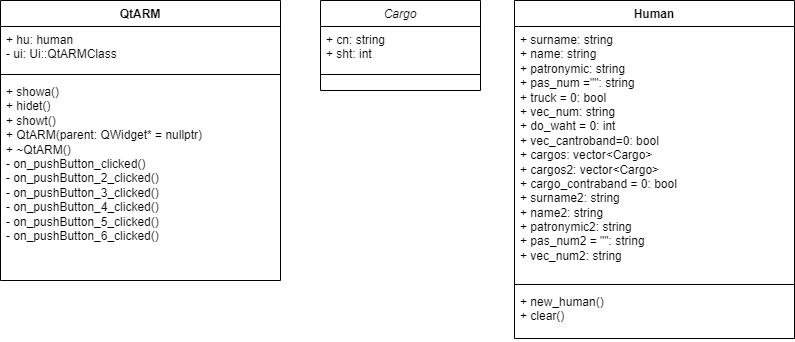

The diagram above was exported from draw.io. Its source (the exported page's mxGraphModel, read from the mxfile embedded in the PNG):
<mxGraphModel dx="1523" dy="461" grid="1" gridSize="10" guides="1" tooltips="1" connect="1" arrows="1" fold="1" page="1" pageScale="1" pageWidth="827" pageHeight="1169" math="0" shadow="0">
  <root>
    <mxCell id="WIyWlLk6GJQsqaUBKTNV-0" />
    <mxCell id="WIyWlLk6GJQsqaUBKTNV-1" parent="WIyWlLk6GJQsqaUBKTNV-0" />
    <mxCell id="zkfFHV4jXpPFQw0GAbJ--0" value="Cargo" style="swimlane;fontStyle=2;align=center;verticalAlign=top;childLayout=stackLayout;horizontal=1;startSize=26;horizontalStack=0;resizeParent=1;resizeLast=0;collapsible=1;marginBottom=0;rounded=0;shadow=0;strokeWidth=1;" parent="WIyWlLk6GJQsqaUBKTNV-1" vertex="1">
      <mxGeometry x="220" y="120" width="160" height="90" as="geometry">
        <mxRectangle x="230" y="140" width="160" height="26" as="alternateBounds" />
      </mxGeometry>
    </mxCell>
    <mxCell id="zkfFHV4jXpPFQw0GAbJ--3" value="+ cn: string &#10;+ sht: int " style="text;align=left;verticalAlign=top;spacingLeft=4;spacingRight=4;overflow=hidden;rotatable=0;points=[[0,0.5],[1,0.5]];portConstraint=eastwest;rounded=0;shadow=0;html=0;" parent="zkfFHV4jXpPFQw0GAbJ--0" vertex="1">
      <mxGeometry y="26" width="160" height="44" as="geometry" />
    </mxCell>
    <mxCell id="zkfFHV4jXpPFQw0GAbJ--4" value="" style="line;html=1;strokeWidth=1;align=left;verticalAlign=middle;spacingTop=-1;spacingLeft=3;spacingRight=3;rotatable=0;labelPosition=right;points=[];portConstraint=eastwest;" parent="zkfFHV4jXpPFQw0GAbJ--0" vertex="1">
      <mxGeometry y="70" width="160" height="8" as="geometry" />
    </mxCell>
    <mxCell id="PxKKxFr-TRnk8PL3940h-8" value="Human" style="swimlane;fontStyle=1;align=center;verticalAlign=top;childLayout=stackLayout;horizontal=1;startSize=26;horizontalStack=0;resizeParent=1;resizeParentMax=0;resizeLast=0;collapsible=1;marginBottom=0;whiteSpace=wrap;html=1;" vertex="1" parent="WIyWlLk6GJQsqaUBKTNV-1">
      <mxGeometry x="414" y="120" width="280" height="338" as="geometry" />
    </mxCell>
    <mxCell id="PxKKxFr-TRnk8PL3940h-9" value="&lt;div&gt;+ surname&lt;span style=&quot;background-color: initial;&quot;&gt;:&amp;nbsp;&lt;/span&gt;&lt;span style=&quot;background-color: initial;&quot;&gt;string&lt;/span&gt;&lt;span style=&quot;background-color: initial;&quot;&gt;&amp;nbsp;&lt;/span&gt;&lt;/div&gt;&lt;div&gt;&lt;span style=&quot;background-color: initial;&quot;&gt;+&lt;/span&gt;&lt;span style=&quot;background-color: initial;&quot;&gt;&amp;nbsp;&lt;/span&gt;name&lt;span style=&quot;background-color: initial;&quot;&gt;:&amp;nbsp;&lt;/span&gt;&lt;span style=&quot;background-color: initial;&quot;&gt;string&lt;/span&gt;&lt;span style=&quot;background-color: initial;&quot;&gt;&amp;nbsp;&lt;/span&gt;&lt;/div&gt;&lt;div&gt;&lt;span style=&quot;background-color: initial;&quot;&gt;+&lt;/span&gt;&lt;span style=&quot;background-color: initial;&quot;&gt;&amp;nbsp;&lt;/span&gt;patronymic&lt;span style=&quot;background-color: initial;&quot;&gt;:&amp;nbsp;&lt;/span&gt;&lt;span style=&quot;background-color: initial;&quot;&gt;string&lt;/span&gt;&lt;span style=&quot;background-color: initial;&quot;&gt;&amp;nbsp;&lt;/span&gt;&lt;/div&gt;&lt;div&gt;&lt;span style=&quot;background-color: initial;&quot;&gt;+&lt;/span&gt;&lt;span style=&quot;background-color: initial;&quot;&gt;&amp;nbsp;&lt;/span&gt;pas_num =&quot;&quot;&lt;span style=&quot;background-color: initial;&quot;&gt;:&amp;nbsp;&lt;/span&gt;&lt;span style=&quot;background-color: initial;&quot;&gt;string&lt;/span&gt;&lt;span style=&quot;background-color: initial;&quot;&gt;&amp;nbsp;&lt;/span&gt;&lt;/div&gt;&lt;div&gt;&lt;span style=&quot;background-color: initial;&quot;&gt;+&lt;/span&gt;&lt;span style=&quot;background-color: initial;&quot;&gt;&amp;nbsp;&lt;/span&gt;t&lt;span style=&quot;background-color: initial;&quot;&gt;ruck = 0:&amp;nbsp;&lt;/span&gt;&lt;span style=&quot;background-color: initial;&quot;&gt;bool&lt;/span&gt;&lt;span style=&quot;background-color: initial;&quot;&gt;&amp;nbsp;&lt;/span&gt;&lt;/div&gt;&lt;div&gt;&lt;span style=&quot;background-color: initial;&quot;&gt;+&lt;/span&gt;&lt;span style=&quot;background-color: initial;&quot;&gt;&amp;nbsp;&lt;/span&gt;vec_num&lt;span style=&quot;background-color: initial;&quot;&gt;:&amp;nbsp;&lt;/span&gt;&lt;span style=&quot;background-color: initial;&quot;&gt;string&lt;/span&gt;&lt;span style=&quot;background-color: initial;&quot;&gt;&amp;nbsp;&lt;/span&gt;&lt;/div&gt;&lt;div&gt;&lt;span style=&quot;background-color: initial;&quot;&gt;+&lt;/span&gt;&lt;span style=&quot;background-color: initial;&quot;&gt;&amp;nbsp;&lt;/span&gt;do_waht = 0:&amp;nbsp;&lt;span style=&quot;background-color: initial;&quot;&gt;int&lt;/span&gt;&lt;span style=&quot;background-color: initial;&quot;&gt;&amp;nbsp;&lt;/span&gt;&lt;/div&gt;&lt;div&gt;&lt;span style=&quot;background-color: initial;&quot;&gt;+&lt;/span&gt;&lt;span style=&quot;background-color: initial;&quot;&gt;&amp;nbsp;&lt;/span&gt;vec_cantroband=0:&amp;nbsp;&lt;span style=&quot;background-color: initial;&quot;&gt;bool&lt;/span&gt;&lt;span style=&quot;background-color: initial;&quot;&gt;&amp;nbsp;&lt;/span&gt;&lt;/div&gt;&lt;div&gt;&lt;span style=&quot;background-color: initial;&quot;&gt;+&lt;/span&gt;&lt;span style=&quot;background-color: initial;&quot;&gt;&amp;nbsp;&lt;/span&gt;cargos:&amp;nbsp;&lt;span style=&quot;background-color: initial;&quot;&gt;vector&amp;lt;Cargo&amp;gt;&lt;/span&gt;&lt;span style=&quot;background-color: initial;&quot;&gt;&amp;nbsp;&lt;/span&gt;&lt;/div&gt;&lt;div&gt;&lt;span style=&quot;background-color: initial;&quot;&gt;+&lt;/span&gt;&lt;span style=&quot;background-color: initial;&quot;&gt;&amp;nbsp;&lt;/span&gt;cargos2:&amp;nbsp;&lt;span style=&quot;background-color: initial;&quot;&gt;vector&amp;lt;Cargo&amp;gt;&lt;/span&gt;&lt;/div&gt;&lt;div&gt;&lt;span style=&quot;background-color: initial;&quot;&gt;+&lt;/span&gt;&lt;span style=&quot;background-color: initial;&quot;&gt;&amp;nbsp;&lt;/span&gt;cargo_contraband = 0:&amp;nbsp;&lt;span style=&quot;background-color: initial;&quot;&gt;bool&lt;/span&gt;&lt;span style=&quot;background-color: initial;&quot;&gt;&amp;nbsp;&lt;/span&gt;&lt;/div&gt;&lt;div&gt;&lt;span style=&quot;background-color: initial;&quot;&gt;+&lt;/span&gt;&lt;span style=&quot;background-color: initial;&quot;&gt;&amp;nbsp;&lt;/span&gt;surname2:&amp;nbsp;&lt;span style=&quot;background-color: initial;&quot;&gt;string&lt;/span&gt;&lt;span style=&quot;background-color: initial;&quot;&gt;&amp;nbsp;&lt;/span&gt;&lt;/div&gt;&lt;div&gt;&lt;span style=&quot;background-color: initial;&quot;&gt;+&lt;/span&gt;&lt;span style=&quot;background-color: initial;&quot;&gt;&amp;nbsp;&lt;/span&gt;name2&lt;span style=&quot;background-color: initial;&quot;&gt;:&amp;nbsp;&lt;/span&gt;&lt;span style=&quot;background-color: initial;&quot;&gt;string&lt;/span&gt;&lt;span style=&quot;background-color: initial;&quot;&gt;&amp;nbsp;&lt;/span&gt;&lt;/div&gt;&lt;div&gt;&lt;span style=&quot;background-color: initial;&quot;&gt;+&lt;/span&gt;&lt;span style=&quot;background-color: initial;&quot;&gt;&amp;nbsp;&lt;/span&gt;patronymic2&lt;span style=&quot;background-color: initial;&quot;&gt;:&amp;nbsp;&lt;/span&gt;&lt;span style=&quot;background-color: initial;&quot;&gt;string&lt;/span&gt;&lt;span style=&quot;background-color: initial;&quot;&gt;&amp;nbsp;&lt;/span&gt;&lt;/div&gt;&lt;div&gt;&lt;span style=&quot;background-color: initial;&quot;&gt;+&lt;/span&gt;&lt;span style=&quot;background-color: initial;&quot;&gt;&amp;nbsp;&lt;/span&gt;pas_num2 = &quot;&quot;&lt;span style=&quot;background-color: initial;&quot;&gt;:&amp;nbsp;&lt;/span&gt;&lt;span style=&quot;background-color: initial;&quot;&gt;string&lt;/span&gt;&lt;span style=&quot;background-color: initial;&quot;&gt;&amp;nbsp;&lt;/span&gt;&lt;/div&gt;&lt;div&gt;&lt;span style=&quot;background-color: initial;&quot;&gt;+&lt;/span&gt;&lt;span style=&quot;background-color: initial;&quot;&gt;&amp;nbsp;&lt;/span&gt;vec_num2&lt;span style=&quot;background-color: initial;&quot;&gt;:&amp;nbsp;&lt;/span&gt;&lt;span style=&quot;background-color: initial;&quot;&gt;string&lt;/span&gt;&lt;span style=&quot;background-color: initial;&quot;&gt;&amp;nbsp;&lt;/span&gt;&lt;/div&gt;" style="text;strokeColor=none;fillColor=none;align=left;verticalAlign=top;spacingLeft=4;spacingRight=4;overflow=hidden;rotatable=0;points=[[0,0.5],[1,0.5]];portConstraint=eastwest;whiteSpace=wrap;html=1;" vertex="1" parent="PxKKxFr-TRnk8PL3940h-8">
      <mxGeometry y="26" width="280" height="254" as="geometry" />
    </mxCell>
    <mxCell id="PxKKxFr-TRnk8PL3940h-10" value="" style="line;strokeWidth=1;fillColor=none;align=left;verticalAlign=middle;spacingTop=-1;spacingLeft=3;spacingRight=3;rotatable=0;labelPosition=right;points=[];portConstraint=eastwest;strokeColor=inherit;" vertex="1" parent="PxKKxFr-TRnk8PL3940h-8">
      <mxGeometry y="280" width="280" height="8" as="geometry" />
    </mxCell>
    <mxCell id="PxKKxFr-TRnk8PL3940h-11" value="&lt;div&gt;+ new_human()&lt;/div&gt;&lt;div&gt;+ clear()&lt;/div&gt;" style="text;strokeColor=none;fillColor=none;align=left;verticalAlign=top;spacingLeft=4;spacingRight=4;overflow=hidden;rotatable=0;points=[[0,0.5],[1,0.5]];portConstraint=eastwest;whiteSpace=wrap;html=1;" vertex="1" parent="PxKKxFr-TRnk8PL3940h-8">
      <mxGeometry y="288" width="280" height="50" as="geometry" />
    </mxCell>
    <mxCell id="PxKKxFr-TRnk8PL3940h-12" value="QtARM" style="swimlane;fontStyle=1;align=center;verticalAlign=top;childLayout=stackLayout;horizontal=1;startSize=26;horizontalStack=0;resizeParent=1;resizeParentMax=0;resizeLast=0;collapsible=1;marginBottom=0;whiteSpace=wrap;html=1;" vertex="1" parent="WIyWlLk6GJQsqaUBKTNV-1">
      <mxGeometry x="-100" y="120" width="280" height="280" as="geometry" />
    </mxCell>
    <mxCell id="PxKKxFr-TRnk8PL3940h-13" value="&lt;div&gt;&lt;span style=&quot;background-color: initial;&quot;&gt;+&lt;/span&gt;&lt;span style=&quot;background-color: initial;&quot;&gt;&amp;nbsp;&lt;/span&gt;hu:&amp;nbsp;&lt;span style=&quot;background-color: initial;&quot;&gt;human&lt;/span&gt;&lt;span style=&quot;background-color: initial;&quot;&gt;&amp;nbsp;&lt;/span&gt;&lt;/div&gt;&lt;div&gt;&lt;span style=&quot;background-color: initial;&quot;&gt;- ui:&amp;nbsp;&lt;/span&gt;&lt;span style=&quot;background-color: initial;&quot;&gt;Ui::QtARMClass&lt;/span&gt;&lt;br&gt;&lt;/div&gt;" style="text;strokeColor=none;fillColor=none;align=left;verticalAlign=top;spacingLeft=4;spacingRight=4;overflow=hidden;rotatable=0;points=[[0,0.5],[1,0.5]];portConstraint=eastwest;whiteSpace=wrap;html=1;" vertex="1" parent="PxKKxFr-TRnk8PL3940h-12">
      <mxGeometry y="26" width="280" height="44" as="geometry" />
    </mxCell>
    <mxCell id="PxKKxFr-TRnk8PL3940h-14" value="" style="line;strokeWidth=1;fillColor=none;align=left;verticalAlign=middle;spacingTop=-1;spacingLeft=3;spacingRight=3;rotatable=0;labelPosition=right;points=[];portConstraint=eastwest;strokeColor=inherit;" vertex="1" parent="PxKKxFr-TRnk8PL3940h-12">
      <mxGeometry y="70" width="280" height="8" as="geometry" />
    </mxCell>
    <mxCell id="PxKKxFr-TRnk8PL3940h-15" value="&lt;div&gt;&lt;span style=&quot;background-color: initial;&quot;&gt;+&lt;/span&gt;&lt;span style=&quot;background-color: initial;&quot;&gt;&amp;nbsp;&lt;/span&gt;&lt;span style=&quot;background-color: initial;&quot;&gt;showa()&lt;/span&gt;&lt;br&gt;&lt;/div&gt;&lt;div&gt;&lt;div&gt;&lt;span style=&quot;background-color: initial;&quot;&gt;+&lt;/span&gt;&lt;span style=&quot;background-color: initial;&quot;&gt;&amp;nbsp;&lt;/span&gt;hidet()&lt;/div&gt;&lt;div&gt;&lt;span style=&quot;background-color: initial;&quot;&gt;+&lt;/span&gt;&lt;span style=&quot;background-color: initial;&quot;&gt;&amp;nbsp;&lt;/span&gt;showt()&lt;/div&gt;&lt;/div&gt;&lt;div&gt;&lt;div&gt;+ QtARM(parent:&amp;nbsp;&lt;span style=&quot;background-color: initial;&quot;&gt;QWidget*&lt;/span&gt;&lt;span style=&quot;background-color: initial;&quot;&gt;&amp;nbsp;= nullptr)&lt;/span&gt;&lt;/div&gt;&lt;div&gt;+ ~QtARM()&lt;/div&gt;&lt;/div&gt;&lt;div&gt;&lt;div&gt;- on_pushButton_clicked()&lt;/div&gt;&lt;div&gt;&lt;span style=&quot;background-color: initial;&quot;&gt;-&lt;/span&gt;&lt;span style=&quot;background-color: initial;&quot;&gt;&amp;nbsp;&lt;/span&gt;on_pushButton_2_clicked()&lt;/div&gt;&lt;div&gt;&lt;span style=&quot;background-color: initial;&quot;&gt;-&lt;/span&gt;&lt;span style=&quot;background-color: initial;&quot;&gt;&amp;nbsp;&lt;/span&gt;on_pushButton_3_clicked()&lt;/div&gt;&lt;div&gt;&lt;span style=&quot;background-color: initial;&quot;&gt;-&lt;/span&gt;&lt;span style=&quot;background-color: initial;&quot;&gt;&amp;nbsp;&lt;/span&gt;on_pushButton_4_clicked()&lt;/div&gt;&lt;div&gt;&lt;span style=&quot;background-color: initial;&quot;&gt;-&lt;/span&gt;&lt;span style=&quot;background-color: initial;&quot;&gt;&amp;nbsp;&lt;/span&gt;on_pushButton_5_clicked()&lt;/div&gt;&lt;div&gt;&lt;span style=&quot;background-color: initial;&quot;&gt;-&lt;/span&gt;&lt;span style=&quot;background-color: initial;&quot;&gt;&amp;nbsp;&lt;/span&gt;on_pushButton_6_clicked()&lt;/div&gt;&lt;/div&gt;" style="text;strokeColor=none;fillColor=none;align=left;verticalAlign=top;spacingLeft=4;spacingRight=4;overflow=hidden;rotatable=0;points=[[0,0.5],[1,0.5]];portConstraint=eastwest;whiteSpace=wrap;html=1;" vertex="1" parent="PxKKxFr-TRnk8PL3940h-12">
      <mxGeometry y="78" width="280" height="202" as="geometry" />
    </mxCell>
  </root>
</mxGraphModel>